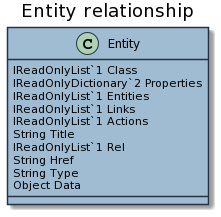

The diagram above was rendered by PlantUML. Its source (embedded in the PNG):
@startuml


skinparam ClassBackgroundColor #a0bcd3
skinparam ClassBorderColor #243245
skinparam ArrowColor #000
title Entity relationship 
class Entity{
IReadOnlyList`1 Class
IReadOnlyDictionary`2 Properties
IReadOnlyList`1 Entities
IReadOnlyList`1 Links
IReadOnlyList`1 Actions
String Title
IReadOnlyList`1 Rel
String Href
String Type
Object Data
}
@enduml